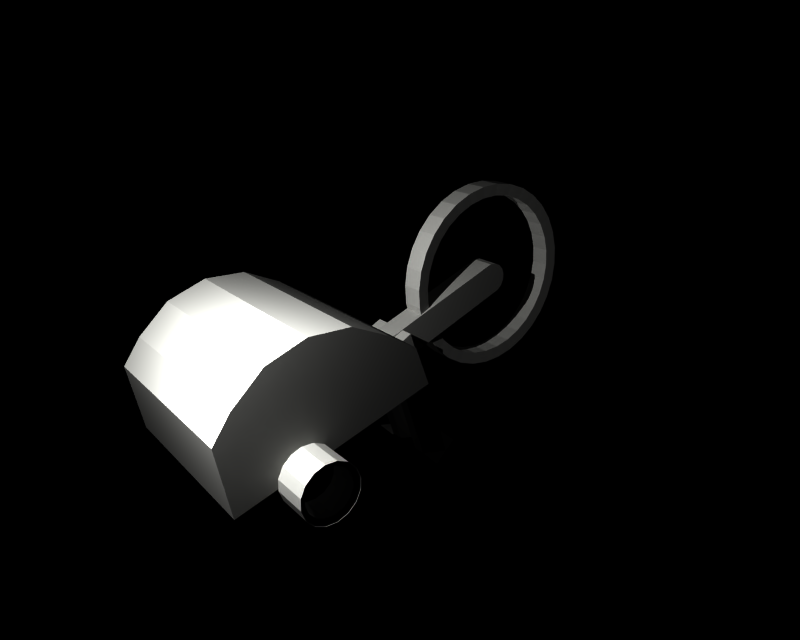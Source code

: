 # Source: dbot001.blend  (saved by Blender 2.27.0; exported with 4.5.12 LTS)
import bpy
from mathutils import Matrix  # noqa: F401  (used for matrix-valued properties, if any)

bpy.ops.wm.read_factory_settings(use_empty=True)
scene = bpy.context.scene
scene.name = '1'

# ---- collections
col_collection_1 = bpy.data.collections.new('Collection 1'); scene.collection.children.link(col_collection_1)

# ---- materials (node trees are filled in below, after node groups)
mat_metal = bpy.data.materials.new('Metal')
mat_metal.alpha_threshold = 0.0
mat_metal.preview_render_type = 'FLAT'
mat_metal.diffuse_color = (0.5489, 0.5489, 0.5338, 1.0)
mat_metal.roughness = 0.0
mat_metal.line_color = (0.0, 0.0, 0.0, 1.0)

# ---- material node trees

# ---- cameras
cam_camera = bpy.data.cameras.new('Camera')
cam_camera.passepartout_alpha = 0.2
cam_camera.clip_end = 100.0
cam_camera.lens = 35.0
cam_camera.ortho_scale = 7.314
cam_camera.show_passepartout = False
cam_camera.show_safe_areas = True
cam_camera.dof.focus_distance = 0.0
cam_camera.dof.aperture_fstop = 128.0

# ---- lights
light_lamp_001 = bpy.data.lights.new('Lamp.001', 'POINT')
light_lamp_001.transmission_factor = 0.0
light_lamp_001.energy = 100.0
light_lamp_001.shadow_buffer_clip_start = 0.5
light_lamp_001.shadow_maximum_resolution = 0.006
light_lamp_001.use_absolute_resolution = True
light_lamp_001.cycles.use_multiple_importance_sampling = False
light_lamp = bpy.data.lights.new('Lamp', 'POINT')
light_lamp.transmission_factor = 0.0
light_lamp.energy = 177.4
light_lamp.shadow_buffer_clip_start = 0.5
light_lamp.shadow_maximum_resolution = 0.006
light_lamp.use_absolute_resolution = True
light_lamp.cycles.use_multiple_importance_sampling = False

# ---- meshes
me_plane_007 = bpy.data.meshes.new('Plane.007')
me_plane_007.from_pydata([(-0.2128, -0.5919, -0.04615), (-0.2118, -0.5985, -0.153), (-0.28, -0.7076, -0.153), (-0.1382, -0.7072, -0.153), (-0.1392, -0.7006, -0.05162), (-0.2792, -0.7011, -0.05158)], [(4, 0)], [(4, 5, 2, 3), (0, 1, 2, 5), (3, 1, 2)])
me_plane_007.materials.append(mat_metal)
me_plane_007.use_remesh_preserve_volume = False
me_plane_007.use_remesh_preserve_attributes = False
me_plane_007.use_mirror_vertex_groups = False
me_plane_007.update()
me_plane_006 = bpy.data.meshes.new('Plane.006')
me_plane_006.from_pydata([(0.164, -0.2083, 1.627e-08), (-0.1392, -0.7006, 0.005249), (-0.2792, -0.7011, 0.005287), (0.07118, -0.13, 8.792e-09), (0.07118, -0.13, -0.05687), (-0.2792, -0.7011, -0.05158), (-0.1392, -0.7006, -0.05162), (0.164, -0.2083, -0.05687), (-0.2128, -0.5919, -0.04615)], [(6, 8)], [(0, 3, 2, 1), (0, 1, 6, 7), (1, 2, 5, 6), (2, 3, 4, 5), (3, 0, 7, 4), (7, 4, 5, 6)])
me_plane_006.materials.append(mat_metal)
me_plane_006.use_remesh_preserve_volume = False
me_plane_006.use_remesh_preserve_attributes = False
me_plane_006.use_mirror_vertex_groups = False
me_plane_006.update()
me_plane_005 = bpy.data.meshes.new('Plane.005')
me_plane_005.from_pydata([(-0.2128, -0.5919, -0.04615), (-0.2118, -0.5985, -0.153), (-0.28, -0.7076, -0.153), (-0.1382, -0.7072, -0.153), (-0.1392, -0.7006, -0.05162), (-0.2792, -0.7011, -0.05158)], [(4, 0)], [(4, 5, 2, 3), (0, 1, 2, 5), (3, 1, 2)])
me_plane_005.materials.append(mat_metal)
me_plane_005.use_remesh_preserve_volume = False
me_plane_005.use_remesh_preserve_attributes = False
me_plane_005.use_mirror_vertex_groups = False
me_plane_005.update()
me_circle_007 = bpy.data.meshes.new('Circle.007')
me_circle_007.from_pydata([(1.989, -0.1309, 1.156), (2.016, -0.1714, 1.156), (2.026, -0.2192, 1.156), (2.016, -0.2669, 1.156), (1.989, -0.3074, 1.156), (1.949, -0.3345, 1.156), (1.901, -0.344, 1.156), (1.853, -0.3345, 1.156), (1.813, -0.3074, 1.156), (1.786, -0.2669, 1.156), (1.776, -0.2192, 1.156), (1.786, -0.1714, 1.156), (1.813, -0.1309, 1.156), (1.853, -0.1038, 1.156), (1.901, -0.09433, 1.156), (1.949, -0.1038, 1.156), (1.949, -0.1038, 0.999), (1.901, -0.09433, 0.999), (1.853, -0.1038, 0.999), (1.813, -0.1309, 0.999), (1.786, -0.1714, 0.999), (1.776, -0.2192, 0.999), (1.786, -0.2669, 0.999), (1.813, -0.3074, 0.999), (1.853, -0.3345, 0.999), (1.901, -0.344, 0.999), (1.949, -0.3345, 0.999), (1.989, -0.3074, 0.999), (2.016, -0.2669, 0.999), (2.026, -0.2192, 0.999), (2.016, -0.1714, 0.999), (1.989, -0.1309, 0.999), (1.972, -0.1483, 1.014), (1.993, -0.1808, 1.014), (2.001, -0.2192, 1.014), (1.993, -0.2575, 1.014), (1.972, -0.29, 1.014), (1.939, -0.3117, 1.014), (1.901, -0.3193, 1.014), (1.863, -0.3117, 1.014), (1.83, -0.29, 1.014), (1.808, -0.2575, 1.014), (1.801, -0.2192, 1.014), (1.808, -0.1808, 1.014), (1.83, -0.1483, 1.014), (1.863, -0.1266, 1.014), (1.901, -0.119, 1.014), (1.939, -0.1266, 1.014), (1.939, -0.1266, 1.14), (1.901, -0.119, 1.14), (1.863, -0.1266, 1.14), (1.83, -0.1483, 1.14), (1.808, -0.1808, 1.14), (1.801, -0.2192, 1.14), (1.808, -0.2575, 1.14), (1.83, -0.29, 1.14), (1.863, -0.3117, 1.14), (1.901, -0.3193, 1.14), (1.939, -0.3117, 1.14), (1.972, -0.29, 1.14), (1.993, -0.2575, 1.14), (2.001, -0.2192, 1.14), (1.993, -0.1808, 1.14), (1.972, -0.1483, 1.14)], [], [(0, 15, 16, 31), (15, 14, 17, 16), (14, 13, 18, 17), (13, 12, 19, 18), (12, 11, 20, 19), (11, 10, 21, 20), (10, 9, 22, 21), (9, 8, 23, 22), (8, 7, 24, 23), (7, 6, 25, 24), (6, 5, 26, 25), (5, 4, 27, 26), (4, 3, 28, 27), (3, 2, 29, 28), (2, 1, 30, 29), (1, 0, 31, 30), (30, 31, 32, 33), (29, 30, 33, 34), (28, 29, 34, 35), (27, 28, 35, 36), (26, 27, 36, 37), (25, 26, 37, 38), (24, 25, 38, 39), (23, 24, 39, 40), (22, 23, 40, 41), (21, 22, 41, 42), (20, 21, 42, 43), (19, 20, 43, 44), (18, 19, 44, 45), (17, 18, 45, 46), (16, 17, 46, 47), (31, 16, 47, 32), (0, 15, 48, 63), (15, 14, 49, 48), (14, 13, 50, 49), (13, 12, 51, 50), (12, 11, 52, 51), (11, 10, 53, 52), (10, 9, 54, 53), (9, 8, 55, 54), (8, 7, 56, 55), (7, 6, 57, 56), (6, 5, 58, 57), (5, 4, 59, 58), (4, 3, 60, 59), (3, 2, 61, 60), (2, 1, 62, 61), (1, 0, 63, 62), (63, 48, 47, 32), (48, 49, 46, 47), (49, 50, 45, 46), (50, 51, 44, 45), (51, 52, 43, 44), (52, 53, 42, 43), (53, 54, 41, 42), (54, 55, 40, 41), (55, 56, 39, 40), (56, 57, 38, 39), (57, 58, 37, 38), (58, 59, 36, 37), (59, 60, 35, 36), (60, 61, 34, 35), (61, 62, 33, 34), (62, 63, 32, 33)])
_ca = me_circle_007.color_attributes.new('Col', 'BYTE_COLOR', 'CORNER')
_ca.data.foreach_set('color', [0.0, 0.0, 0.0, 1.0, 0.0, 0.0, 0.0, 1.0, 0.0, 0.0, 0.0, 1.0, 0.0, 0.0, 0.0, 1.0, 0.0, 0.0, 0.0, 1.0, 0.0, 0.0, 0.0, 1.0, 0.0, 0.0, 0.0, 1.0, 0.0, 0.0, 0.0, 1.0, 0.0, 0.0, 0.0, 1.0, 0.0, 0.0, 0.0, 1.0, 0.0, 0.0, 0.0, 1.0, 0.0, 0.0, 0.0, 1.0, 0.0, 0.0, 0.0, 1.0, 0.0, 0.0, 0.0, 1.0, 0.0, 0.0, 0.0, 1.0, 0.0, 0.0, 0.0, 1.0, 0.0, 0.0, 0.0, 1.0, 0.0, 0.0, 0.0, 1.0, 0.0, 0.0, 0.0, 1.0, 0.0, 0.0, 0.0, 1.0, 0.0, 0.0, 0.0, 1.0, 0.0, 0.0, 0.0, 1.0, 0.0, 0.0, 0.0, 1.0, 0.0, 0.0, 0.0, 1.0, 0.0, 0.0, 0.0, 1.0, 0.0, 0.0, 0.0, 1.0, 0.0, 0.0, 0.0, 1.0, 0.0, 0.0, 0.0, 1.0, 0.0, 0.0, 0.0, 1.0, 0.0, 0.0, 0.0, 1.0, 0.08866, 0.08866, 0.08228, 1.0, 0.0, 0.0, 0.0, 1.0, 0.0, 0.0, 0.0, 1.0, 0.0, 0.0, 0.0, 1.0, 0.02732, 0.02732, 0.02519, 1.0, 0.08866, 0.08866, 0.08228, 1.0, 0.0, 0.0, 0.0, 1.0, 0.0, 0.0, 0.0, 1.0, 0.004777, 0.004777, 0.004391, 1.0, 0.02732, 0.02732, 0.02519, 1.0, 0.0, 0.0, 0.0, 1.0, 0.0, 0.0, 0.0, 1.0, 0.0, 0.0, 0.0, 1.0, 0.004777, 0.004777, 0.004391, 1.0, 0.0, 0.0, 0.0, 1.0, 0.0, 0.0, 0.0, 1.0, 0.0, 0.0, 0.0, 1.0, 0.0, 0.0, 0.0, 1.0, 0.0, 0.0, 0.0, 1.0, 0.0, 0.0, 0.0, 1.0, 0.0, 0.0, 0.0, 1.0, 0.0, 0.0, 0.0, 1.0, 0.0, 0.0, 0.0, 1.0, 0.0, 0.0, 0.0, 1.0, 0.0, 0.0, 0.0, 1.0, 0.0, 0.0, 0.0, 1.0, 0.0, 0.0, 0.0, 1.0, 0.0, 0.0, 0.0, 1.0, 0.0, 0.0, 0.0, 1.0, 0.0, 0.0, 0.0, 1.0, 0.0, 0.0, 0.0, 1.0, 0.0, 0.0, 0.0, 1.0, 0.0, 0.0, 0.0, 1.0, 0.0, 0.0, 0.0, 1.0, 0.0, 0.0, 0.0, 1.0, 0.0, 0.0, 0.0, 1.0, 0.02029, 0.02029, 0.01938, 1.0, 0.0, 0.0, 0.0, 1.0, 0.0, 0.0, 0.0, 1.0, 0.0, 0.0, 0.0, 1.0, 0.0, 0.0, 0.0, 1.0, 0.0, 0.0, 0.0, 1.0, 0.0, 0.0, 0.0, 1.0, 0.0, 0.0, 0.0, 1.0, 0.0, 0.0, 0.0, 1.0, 0.0, 0.0, 0.0, 1.0, 0.0, 0.0, 0.0, 1.0, 0.0, 0.0, 0.0, 1.0, 0.0, 0.0, 0.0, 1.0, 0.0, 0.0, 0.0, 1.0, 0.0, 0.0, 0.0, 1.0, 0.0, 0.0, 0.0, 1.0, 0.0, 0.0, 0.0, 1.0, 0.0, 0.0, 0.0, 1.0, 0.004777, 0.004777, 0.004391, 1.0, 0.0, 0.0, 0.0, 1.0, 0.0, 0.0, 0.0, 1.0, 0.0, 0.0, 0.0, 1.0, 0.02732, 0.02732, 0.02519, 1.0, 0.004777, 0.004777, 0.004391, 1.0, 0.0, 0.0, 0.0, 1.0, 0.0, 0.0, 0.0, 1.0, 0.08866, 0.08866, 0.08228, 1.0, 0.02732, 0.02732, 0.02519, 1.0, 0.0, 0.0, 0.0, 1.0, 0.0, 0.0, 0.0, 1.0, 0.0, 0.0, 0.0, 1.0, 0.08866, 0.08866, 0.08228, 1.0, 0.0, 0.0, 0.0, 1.0, 0.0, 0.0, 0.0, 1.0, 0.0, 0.0, 0.0, 1.0, 0.0, 0.0, 0.0, 1.0, 0.0, 0.0, 0.0, 1.0, 0.0, 0.0, 0.0, 1.0, 0.0, 0.0, 0.0, 1.0, 0.0, 0.0, 0.0, 1.0, 0.0, 0.0, 0.0, 1.0, 0.0, 0.0, 0.0, 1.0, 0.0, 0.0, 0.0, 1.0, 0.0, 0.0, 0.0, 1.0, 0.0, 0.0, 0.0, 1.0, 0.0, 0.0, 0.0, 1.0, 0.0, 0.0, 0.0, 1.0, 0.0, 0.0, 0.0, 1.0, 0.0, 0.0, 0.0, 1.0, 0.0, 0.0, 0.0, 1.0, 0.0, 0.0, 0.0, 1.0, 0.0, 0.0, 0.0, 1.0, 0.0, 0.0, 0.0, 1.0, 0.0, 0.0, 0.0, 1.0, 0.0, 0.0, 0.0, 1.0, 0.0, 0.0, 0.0, 1.0, 0.0, 0.0, 0.0, 1.0, 0.0, 0.0, 0.0, 1.0, 0.0, 0.0, 0.0, 1.0, 0.0, 0.0, 0.0, 1.0, 0.0, 0.0, 0.0, 1.0, 0.02029, 0.02029, 0.01938, 1.0, 0.0, 0.0, 0.0, 1.0, 0.0, 0.0, 0.0, 1.0, 0.0, 0.0, 0.0, 1.0, 0.0, 0.0, 0.0, 1.0, 0.0, 0.0, 0.0, 1.0, 0.0, 0.0, 0.0, 1.0, 0.0, 0.0, 0.0, 1.0, 0.0, 0.0, 0.0, 1.0, 0.0, 0.0, 0.0, 1.0, 0.0, 0.0, 0.0, 1.0, 0.0, 0.0, 0.0, 1.0, 0.0, 0.0, 0.0, 1.0, 0.0, 0.0, 0.0, 1.0, 0.0, 0.0, 0.0, 1.0, 0.0, 0.0, 0.0, 1.0, 0.0, 0.0, 0.0, 1.0, 0.0, 0.0, 0.0, 1.0, 0.0, 0.0, 0.0, 1.0, 0.0, 0.0, 0.0, 1.0, 0.0, 0.0, 0.0, 1.0, 0.0, 0.0, 0.0, 1.0, 0.0, 0.0, 0.0, 1.0, 0.0, 0.0, 0.0, 1.0, 0.0, 0.0, 0.0, 1.0, 0.0, 0.0, 0.0, 1.0, 0.0, 0.0, 0.0, 1.0, 0.0, 0.0, 0.0, 1.0, 0.0, 0.0, 0.0, 1.0, 0.0, 0.0, 0.0, 1.0, 0.0, 0.0, 0.0, 1.0, 0.0, 0.0, 0.0, 1.0, 0.0, 0.0, 0.0, 1.0, 0.0, 0.0, 0.0, 1.0, 0.0, 0.0, 0.0, 1.0, 0.0, 0.0, 0.0, 1.0, 0.0, 0.0, 0.0, 1.0, 0.0, 0.0, 0.0, 1.0, 0.0, 0.0, 0.0, 1.0, 0.0, 0.0, 0.0, 1.0, 0.0, 0.0, 0.0, 1.0, 0.0, 0.0, 0.0, 1.0, 0.0, 0.0, 0.0, 1.0, 0.0, 0.0, 0.0, 1.0, 0.0, 0.0, 0.0, 1.0, 0.0, 0.0, 0.0, 1.0, 0.0, 0.0, 0.0, 1.0, 0.0, 0.0, 0.0, 1.0, 0.0, 0.0, 0.0, 1.0, 0.0, 0.0, 0.0, 1.0, 0.0, 0.0, 0.0, 1.0, 0.0, 0.0, 0.0, 1.0, 0.0, 0.0, 0.0, 1.0, 0.0, 0.0, 0.0, 1.0, 0.0, 0.0, 0.0, 1.0, 0.0, 0.0, 0.0, 1.0, 0.0, 0.0, 0.0, 1.0, 0.0, 0.0, 0.0, 1.0, 0.0, 0.0, 0.0, 1.0, 0.0, 0.0, 0.0, 1.0, 0.0, 0.0, 0.0, 1.0, 0.0, 0.0, 0.0, 1.0, 0.0, 0.0, 0.0, 1.0, 0.0, 0.0, 0.0, 1.0, 0.0, 0.0, 0.0, 1.0, 0.0, 0.0, 0.0, 1.0, 0.0, 0.0, 0.0, 1.0, 0.0, 0.0, 0.0, 1.0, 0.02029, 0.02029, 0.01938, 1.0, 0.0, 0.0, 0.0, 1.0, 0.0, 0.0, 0.0, 1.0, 0.0, 0.0, 0.0, 1.0, 0.0, 0.0, 0.0, 1.0, 0.0, 0.0, 0.0, 1.0, 0.0, 0.0, 0.0, 1.0, 0.0, 0.0, 0.0, 1.0, 0.0, 0.0, 0.0, 1.0, 0.0, 0.0, 0.0, 1.0, 0.0, 0.0, 0.0, 1.0, 0.0, 0.0, 0.0, 1.0, 0.0, 0.0, 0.0, 1.0, 0.0, 0.0, 0.0, 1.0, 0.0, 0.0, 0.0, 1.0, 0.0, 0.0, 0.0, 1.0, 0.0, 0.0, 0.0, 1.0, 0.0, 0.0, 0.0, 1.0, 0.0, 0.0, 0.0, 1.0, 0.0, 0.0, 0.0, 1.0, 0.0, 0.0, 0.0, 1.0, 0.0, 0.0, 0.0, 1.0, 0.0, 0.0, 0.0, 1.0, 0.0, 0.0, 0.0, 1.0, 0.0, 0.0, 0.0, 1.0, 0.0, 0.0, 0.0, 1.0, 0.0, 0.0, 0.0, 1.0, 0.0, 0.0, 0.0, 1.0, 0.0, 0.0, 0.0, 1.0, 0.0, 0.0, 0.0, 1.0, 0.0, 0.0, 0.0, 1.0, 0.0, 0.0, 0.0, 1.0, 0.0, 0.0, 0.0, 1.0, 0.0, 0.0, 0.0, 1.0, 0.0, 0.0, 0.0, 1.0, 0.0, 0.0, 0.0, 1.0, 0.0, 0.0, 0.0, 1.0, 0.0, 0.0, 0.0, 1.0, 0.0, 0.0, 0.0, 1.0, 0.0, 0.0, 0.0, 1.0, 0.0, 0.0, 0.0, 1.0, 0.0, 0.0, 0.0, 1.0, 0.0, 0.0, 0.0, 1.0, 0.0, 0.0, 0.0, 1.0, 0.0, 0.0, 0.0, 1.0, 0.0, 0.0, 0.0, 1.0, 0.0, 0.0, 0.0, 1.0, 0.0, 0.0, 0.0, 1.0, 0.0, 0.0, 0.0, 1.0, 0.0, 0.0, 0.0, 1.0, 0.0, 0.0, 0.0, 1.0, 0.0, 0.0, 0.0, 1.0, 0.0, 0.0, 0.0, 1.0, 0.0, 0.0, 0.0, 1.0, 0.0, 0.0, 0.0, 1.0, 0.0, 0.0, 0.0, 1.0, 0.0, 0.0, 0.0, 1.0, 0.0, 0.0, 0.0, 1.0, 0.0, 0.0, 0.0, 1.0, 0.02029, 0.02029, 0.01938, 1.0, 0.0, 0.0, 0.0, 1.0])
me_circle_007.materials.append(mat_metal)
me_circle_007.use_remesh_preserve_volume = False
me_circle_007.use_remesh_preserve_attributes = False
me_circle_007.use_mirror_vertex_groups = False
me_circle_007.update()
me_circle_006 = bpy.data.meshes.new('Circle.006')
me_circle_006.from_pydata([(1.989, -0.1309, 1.156), (2.016, -0.1714, 1.156), (2.026, -0.2192, 1.156), (2.016, -0.2669, 1.156), (1.989, -0.3074, 1.156), (1.949, -0.3345, 1.156), (1.901, -0.344, 1.156), (1.853, -0.3345, 1.156), (1.813, -0.3074, 1.156), (1.786, -0.2669, 1.156), (1.776, -0.2192, 1.156), (1.786, -0.1714, 1.156), (1.813, -0.1309, 1.156), (1.853, -0.1038, 1.156), (1.901, -0.09433, 1.156), (1.949, -0.1038, 1.156), (1.949, -0.1038, 0.999), (1.901, -0.09433, 0.999), (1.853, -0.1038, 0.999), (1.813, -0.1309, 0.999), (1.786, -0.1714, 0.999), (1.776, -0.2192, 0.999), (1.786, -0.2669, 0.999), (1.813, -0.3074, 0.999), (1.853, -0.3345, 0.999), (1.901, -0.344, 0.999), (1.949, -0.3345, 0.999), (1.989, -0.3074, 0.999), (2.016, -0.2669, 0.999), (2.026, -0.2192, 0.999), (2.016, -0.1714, 0.999), (1.989, -0.1309, 0.999), (1.972, -0.1483, 1.014), (1.993, -0.1808, 1.014), (2.001, -0.2192, 1.014), (1.993, -0.2575, 1.014), (1.972, -0.29, 1.014), (1.939, -0.3117, 1.014), (1.901, -0.3193, 1.014), (1.863, -0.3117, 1.014), (1.83, -0.29, 1.014), (1.808, -0.2575, 1.014), (1.801, -0.2192, 1.014), (1.808, -0.1808, 1.014), (1.83, -0.1483, 1.014), (1.863, -0.1266, 1.014), (1.901, -0.119, 1.014), (1.939, -0.1266, 1.014), (1.939, -0.1266, 1.14), (1.901, -0.119, 1.14), (1.863, -0.1266, 1.14), (1.83, -0.1483, 1.14), (1.808, -0.1808, 1.14), (1.801, -0.2192, 1.14), (1.808, -0.2575, 1.14), (1.83, -0.29, 1.14), (1.863, -0.3117, 1.14), (1.901, -0.3193, 1.14), (1.939, -0.3117, 1.14), (1.972, -0.29, 1.14), (1.993, -0.2575, 1.14), (2.001, -0.2192, 1.14), (1.993, -0.1808, 1.14), (1.972, -0.1483, 1.14)], [], [(0, 15, 16, 31), (15, 14, 17, 16), (14, 13, 18, 17), (13, 12, 19, 18), (12, 11, 20, 19), (11, 10, 21, 20), (10, 9, 22, 21), (9, 8, 23, 22), (8, 7, 24, 23), (7, 6, 25, 24), (6, 5, 26, 25), (5, 4, 27, 26), (4, 3, 28, 27), (3, 2, 29, 28), (2, 1, 30, 29), (1, 0, 31, 30), (30, 31, 32, 33), (29, 30, 33, 34), (28, 29, 34, 35), (27, 28, 35, 36), (26, 27, 36, 37), (25, 26, 37, 38), (24, 25, 38, 39), (23, 24, 39, 40), (22, 23, 40, 41), (21, 22, 41, 42), (20, 21, 42, 43), (19, 20, 43, 44), (18, 19, 44, 45), (17, 18, 45, 46), (16, 17, 46, 47), (31, 16, 47, 32), (0, 15, 48, 63), (15, 14, 49, 48), (14, 13, 50, 49), (13, 12, 51, 50), (12, 11, 52, 51), (11, 10, 53, 52), (10, 9, 54, 53), (9, 8, 55, 54), (8, 7, 56, 55), (7, 6, 57, 56), (6, 5, 58, 57), (5, 4, 59, 58), (4, 3, 60, 59), (3, 2, 61, 60), (2, 1, 62, 61), (1, 0, 63, 62), (63, 48, 47, 32), (48, 49, 46, 47), (49, 50, 45, 46), (50, 51, 44, 45), (51, 52, 43, 44), (52, 53, 42, 43), (53, 54, 41, 42), (54, 55, 40, 41), (55, 56, 39, 40), (56, 57, 38, 39), (57, 58, 37, 38), (58, 59, 36, 37), (59, 60, 35, 36), (60, 61, 34, 35), (61, 62, 33, 34), (62, 63, 32, 33)])
_ca = me_circle_006.color_attributes.new('Col', 'BYTE_COLOR', 'CORNER')
_ca.data.foreach_set('color', [0.004025, 0.0, 0.0, 1.0, 0.0, 0.0, 0.0, 1.0, 0.0, 0.0, 0.0, 1.0, 0.0, 0.0, 0.0, 1.0, 0.0, 0.0, 0.0, 1.0, 0.0, 0.0, 0.0, 1.0, 0.0, 0.0, 0.0, 1.0, 0.0, 0.0, 0.0, 1.0, 0.0, 0.0, 0.0, 1.0, 0.0, 0.0, 0.0, 1.0, 0.0, 0.0, 0.0, 1.0, 0.0, 0.0, 0.0, 1.0, 0.0, 0.0, 0.0, 1.0, 0.0, 0.0, 0.0, 1.0, 0.0, 0.0, 0.0, 1.0, 0.0, 0.0, 0.0, 1.0, 0.0, 0.0, 0.0, 1.0, 0.0, 0.0, 0.0, 1.0, 0.0, 0.0, 0.0, 1.0, 0.0, 0.0, 0.0, 1.0, 0.0, 0.0, 0.0, 1.0, 0.0, 0.0, 0.0, 1.0, 0.0, 0.0, 0.0, 1.0, 0.0, 0.0, 0.0, 1.0, 0.0, 0.0, 0.0, 1.0, 0.0, 0.0, 0.0, 1.0, 0.0, 0.0, 0.0, 1.0, 0.0, 0.0, 0.0, 1.0, 0.0, 0.0, 0.0, 1.0, 0.0, 0.0, 0.0, 1.0, 0.0, 0.0, 0.0, 1.0, 0.0, 0.0, 0.0, 1.0, 0.0, 0.0, 0.0, 1.0, 0.004777, 0.004777, 0.004777, 1.0, 0.0, 0.0, 0.0, 1.0, 0.0, 0.0, 0.0, 1.0, 0.004777, 0.004777, 0.004777, 1.0, 0.004391, 0.004391, 0.004391, 1.0, 0.0, 0.0, 0.0, 1.0, 0.0, 0.0, 0.0, 1.0, 0.004391, 0.004391, 0.004391, 1.0, 0.003347, 0.003347, 0.003347, 1.0, 0.0, 0.0, 0.0, 1.0, 0.0, 0.0, 0.0, 1.0, 0.003347, 0.003347, 0.003347, 1.0, 0.002428, 0.002428, 0.002428, 1.0, 0.0, 0.0, 0.0, 1.0, 0.0, 0.0, 0.0, 1.0, 0.002428, 0.002428, 0.002428, 1.0, 0.002125, 0.002125, 0.002125, 1.0, 0.0, 0.0, 0.0, 1.0, 0.0, 0.0, 0.0, 1.0, 0.002125, 0.002125, 0.002125, 1.0, 0.002428, 0.002428, 0.002428, 1.0, 0.0, 0.0, 0.0, 1.0, 0.0, 0.0, 0.0, 1.0, 0.002428, 0.002428, 0.002428, 1.0, 0.002125, 0.002125, 0.002125, 1.0, 0.0, 0.0, 0.0, 1.0, 0.0, 0.0, 0.0, 1.0, 0.002125, 0.002125, 0.002125, 1.0, 0.004025, 0.0, 0.0, 1.0, 0.0, 0.0, 0.0, 1.0, 0.0, 0.0, 0.0, 1.0, 0.0, 0.0, 0.0, 1.0, 0.0, 0.0, 0.0, 1.0, 0.0, 0.0, 0.0, 1.0, 0.0, 0.0, 0.0, 1.0, 0.0, 0.0, 0.0, 1.0, 0.0, 0.0, 0.0, 1.0, 0.0, 0.0, 0.0, 1.0, 0.0, 0.0, 0.0, 1.0, 0.0, 0.0, 0.0, 1.0, 0.0, 0.0, 0.0, 1.0, 0.0, 0.0, 0.0, 1.0, 0.0, 0.0, 0.0, 1.0, 0.0, 0.0, 0.0, 1.0, 0.0, 0.0, 0.0, 1.0, 0.0, 0.0, 0.0, 1.0, 0.0, 0.0, 0.0, 1.0, 0.0, 0.0, 0.0, 1.0, 0.0, 0.0, 0.0, 1.0, 0.0, 0.0, 0.0, 1.0, 0.0, 0.0, 0.0, 1.0, 0.0, 0.0, 0.0, 1.0, 0.0, 0.0, 0.0, 1.0, 0.0, 0.0, 0.0, 1.0, 0.0, 0.0, 0.0, 1.0, 0.0, 0.0, 0.0, 1.0, 0.0, 0.0, 0.0, 1.0, 0.0, 0.0, 0.0, 1.0, 0.0, 0.0, 0.0, 1.0, 0.0, 0.0, 0.0, 1.0, 0.0, 0.0, 0.0, 1.0, 0.0, 0.0, 0.0, 1.0, 0.0, 0.0, 0.0, 1.0, 0.0, 0.0, 0.0, 1.0, 0.0, 0.0, 0.0, 1.0, 0.0, 0.0, 0.0, 1.0, 0.0, 0.0, 0.0, 1.0, 0.0, 0.0, 0.0, 1.0, 0.0, 0.0, 0.0, 1.0, 0.0, 0.0, 0.0, 1.0, 0.0, 0.0, 0.0, 1.0, 0.0, 0.0, 0.0, 1.0, 0.0, 0.0, 0.0, 1.0, 0.0, 0.0, 0.0, 1.0, 0.0, 0.0, 0.0, 1.0, 0.0, 0.0, 0.0, 1.0, 0.0, 0.0, 0.0, 1.0, 0.0, 0.0, 0.0, 1.0, 0.7605, 0.1119, 0.1119, 1.0, 0.0, 0.0, 0.0, 1.0, 0.0, 0.0, 0.0, 1.0, 0.7605, 0.1119, 0.1119, 1.0, 0.0, 0.0, 0.0, 1.0, 0.0, 0.0, 0.0, 1.0, 0.0, 0.0, 0.0, 1.0, 0.0, 0.0, 0.0, 1.0, 0.0, 0.0, 0.0, 1.0, 0.0, 0.0, 0.0, 1.0, 0.0, 0.0, 0.0, 1.0, 0.0, 0.0, 0.0, 1.0, 0.0, 0.0, 0.0, 1.0, 0.0, 0.0, 0.0, 1.0, 0.0, 0.0, 0.0, 1.0, 0.0, 0.0, 0.0, 1.0, 0.0, 0.0, 0.0, 1.0, 0.004025, 0.0, 0.0, 1.0, 0.0, 0.0, 0.0, 1.0, 0.001518, 0.001518, 0.001518, 1.0, 0.0, 0.0, 0.0, 1.0, 0.0, 0.0, 0.0, 1.0, 0.0, 0.0, 0.0, 1.0, 0.0009106, 0.0009106, 0.0009106, 1.0, 0.001518, 0.001518, 0.001518, 1.0, 0.0, 0.0, 0.0, 1.0, 0.0, 0.0, 0.0, 1.0, 0.0006071, 0.0006071, 0.0006071, 1.0, 0.0009106, 0.0009106, 0.0009106, 1.0, 0.0, 0.0, 0.0, 1.0, 0.0, 0.0, 0.0, 1.0, 0.001214, 0.001214, 0.001214, 1.0, 0.0006071, 0.0006071, 0.0006071, 1.0, 0.0, 0.0, 0.0, 1.0, 0.0, 0.0, 0.0, 1.0, 0.002428, 0.002428, 0.002428, 1.0, 0.001214, 0.001214, 0.001214, 1.0, 0.0, 0.0, 0.0, 1.0, 0.0, 0.0, 0.0, 1.0, 0.003677, 0.003677, 0.003677, 1.0, 0.002428, 0.002428, 0.002428, 1.0, 0.0, 0.0, 0.0, 1.0, 0.0, 0.0, 0.0, 1.0, 0.004777, 0.004777, 0.004777, 1.0, 0.003677, 0.003677, 0.003677, 1.0, 0.0, 0.0, 0.0, 1.0, 0.0, 0.0, 0.0, 1.0, 0.0, 0.0, 0.0, 1.0, 0.004777, 0.004777, 0.004777, 1.0, 0.0, 0.0, 0.0, 1.0, 0.004777, 0.004777, 0.004777, 1.0, 0.0, 0.0, 0.0, 1.0, 0.0, 0.0, 0.0, 1.0, 0.004777, 0.004777, 0.004777, 1.0, 0.004391, 0.004391, 0.004391, 1.0, 0.0, 0.0, 0.0, 1.0, 0.0, 0.0, 0.0, 1.0, 0.004391, 0.004391, 0.004391, 1.0, 0.003347, 0.003347, 0.003347, 1.0, 0.0, 0.0, 0.0, 1.0, 0.0, 0.0, 0.0, 1.0, 0.003347, 0.003347, 0.003347, 1.0, 0.002428, 0.002428, 0.002428, 1.0, 0.0, 0.0, 0.0, 1.0, 0.0, 0.0, 0.0, 1.0, 0.002428, 0.002428, 0.002428, 1.0, 0.002125, 0.002125, 0.002125, 1.0, 0.0, 0.0, 0.0, 1.0, 0.0, 0.0, 0.0, 1.0, 0.002125, 0.002125, 0.002125, 1.0, 0.002428, 0.002428, 0.002428, 1.0, 0.0, 0.0, 0.0, 1.0, 0.0, 0.0, 0.0, 1.0, 0.002428, 0.002428, 0.002428, 1.0, 0.002125, 0.002125, 0.002125, 1.0, 0.0, 0.0, 0.0, 1.0, 0.0, 0.0, 0.0, 1.0, 0.002125, 0.002125, 0.002125, 1.0, 0.004025, 0.0, 0.0, 1.0, 0.0, 0.0, 0.0, 1.0, 0.0, 0.0, 0.0, 1.0, 0.0, 0.0, 0.0, 1.0, 0.001518, 0.001518, 0.001518, 1.0, 0.0, 0.0, 0.0, 1.0, 0.0, 0.0, 0.0, 1.0, 0.001518, 0.001518, 0.001518, 1.0, 0.0009106, 0.0009106, 0.0009106, 1.0, 0.0, 0.0, 0.0, 1.0, 0.0, 0.0, 0.0, 1.0, 0.0009106, 0.0009106, 0.0009106, 1.0, 0.0006071, 0.0006071, 0.0006071, 1.0, 0.0, 0.0, 0.0, 1.0, 0.0, 0.0, 0.0, 1.0, 0.0006071, 0.0006071, 0.0006071, 1.0, 0.001214, 0.001214, 0.001214, 1.0, 0.7605, 0.1119, 0.1119, 1.0, 0.0, 0.0, 0.0, 1.0, 0.001214, 0.001214, 0.001214, 1.0, 0.002428, 0.002428, 0.002428, 1.0, 0.0, 0.0, 0.0, 1.0, 0.7605, 0.1119, 0.1119, 1.0, 0.002428, 0.002428, 0.002428, 1.0, 0.003677, 0.003677, 0.003677, 1.0, 0.0, 0.0, 0.0, 1.0, 0.0, 0.0, 0.0, 1.0, 0.003677, 0.003677, 0.003677, 1.0, 0.004777, 0.004777, 0.004777, 1.0, 0.0, 0.0, 0.0, 1.0, 0.0, 0.0, 0.0, 1.0, 0.004777, 0.004777, 0.004777, 1.0, 0.0, 0.0, 0.0, 1.0, 0.0, 0.0, 0.0, 1.0, 0.0, 0.0, 0.0, 1.0, 0.0, 0.0, 0.0, 1.0, 0.0, 0.0, 0.0, 1.0, 0.0, 0.0, 0.0, 1.0, 0.0, 0.0, 0.0, 1.0, 0.0, 0.0, 0.0, 1.0, 0.0, 0.0, 0.0, 1.0, 0.0, 0.0, 0.0, 1.0, 0.0, 0.0, 0.0, 1.0, 0.0, 0.0, 0.0, 1.0, 0.0, 0.0, 0.0, 1.0, 0.0, 0.0, 0.0, 1.0, 0.0, 0.0, 0.0, 1.0, 0.0, 0.0, 0.0, 1.0, 0.0, 0.0, 0.0, 1.0, 0.0, 0.0, 0.0, 1.0, 0.0, 0.0, 0.0, 1.0, 0.0, 0.0, 0.0, 1.0, 0.0, 0.0, 0.0, 1.0, 0.0, 0.0, 0.0, 1.0, 0.0, 0.0, 0.0, 1.0, 0.0, 0.0, 0.0, 1.0, 0.0, 0.0, 0.0, 1.0, 0.0, 0.0, 0.0, 1.0, 0.0, 0.0, 0.0, 1.0, 0.0, 0.0, 0.0, 1.0, 0.0, 0.0, 0.0, 1.0, 0.0, 0.0, 0.0, 1.0, 0.0, 0.0, 0.0, 1.0, 0.0, 0.0, 0.0, 1.0, 0.0, 0.0, 0.0, 1.0, 0.0, 0.0, 0.0, 1.0, 0.0, 0.0, 0.0, 1.0])
me_circle_006.materials.append(mat_metal)
me_circle_006.use_remesh_preserve_volume = False
me_circle_006.use_remesh_preserve_attributes = False
me_circle_006.use_mirror_vertex_groups = False
me_circle_006.update()
me_circle_005 = bpy.data.meshes.new('Circle.005')
me_circle_005.from_pydata([(1.713, -1.912, 1.585e-07), (1.813, -2.063, 1.694e-07), (1.862, -2.188, 1.77e-07), (1.741, -2.463, 1.838e-07), (0.9692, -2.011, 1.303e-07), (1.07, -1.86, 1.281e-07), (1.207, -1.812, 1.32e-07), (1.385, -1.776, 1.382e-07), (1.562, -1.812, 1.475e-07), (1.562, -1.812, 0.8295), (1.385, -1.776, 0.8295), (1.207, -1.812, 0.8295), (1.07, -1.86, 0.8295), (0.9692, -2.011, 0.8295), (1.741, -2.463, 0.8295), (1.862, -2.188, 0.8295), (1.813, -2.063, 0.8295), (1.713, -1.912, 0.8295)], [], [(3, 4, 13, 14), (8, 0, 17, 9), (8, 7, 10, 9), (7, 6, 11, 10), (6, 5, 12, 11), (5, 4, 13, 12), (3, 2, 15, 14), (2, 1, 16, 15), (1, 0, 17, 16), (11, 10, 9), (12, 11, 9), (12, 9, 17), (13, 12, 17), (13, 17, 16), (14, 13, 16), (14, 16, 15), (6, 7, 8), (5, 6, 8), (8, 0, 5), (5, 0, 4), (4, 0, 1), (3, 4, 1), (3, 1, 2)])
_ca = me_circle_005.color_attributes.new('Col', 'BYTE_COLOR', 'CORNER')
_ca.data.foreach_set('color', [0.0, 0.305, 0.0, 1.0, 0.0, 0.3005, 0.0, 1.0, 0.0, 0.305, 0.0, 1.0, 0.0, 0.305, 0.0, 1.0, 0.0, 0.3095, 0.0, 1.0, 0.0, 0.305, 0.0, 1.0, 0.0, 0.314, 0.0, 1.0, 0.0, 0.314, 0.0, 1.0, 0.0, 0.3095, 0.0, 1.0, 0.0, 0.3095, 0.0, 1.0, 0.0, 0.314, 0.0, 1.0, 0.0, 0.314, 0.0, 1.0, 0.0, 0.3095, 0.0, 1.0, 0.0, 0.3185, 0.0, 1.0, 0.0, 0.314, 0.0, 1.0, 0.0, 0.314, 0.0, 1.0, 0.0, 0.3185, 0.0, 1.0, 0.0, 0.3185, 0.0, 1.0, 0.0, 0.3185, 0.0, 1.0, 0.0, 0.314, 0.0, 1.0, 0.0, 0.3185, 0.0, 1.0, 0.0, 0.3005, 0.0, 1.0, 0.0, 0.305, 0.0, 1.0, 0.0, 0.3185, 0.0, 1.0, 0.0, 0.305, 0.0, 1.0, 0.0, 0.3185, 0.0, 1.0, 0.0, 0.3185, 0.0, 1.0, 0.0, 0.305, 0.0, 1.0, 0.0, 0.3185, 0.0, 1.0, 0.0, 0.314, 0.0, 1.0, 0.0, 0.3185, 0.0, 1.0, 0.0, 0.3185, 0.0, 1.0, 0.0, 0.314, 0.0, 1.0, 0.0, 0.305, 0.0, 1.0, 0.0, 0.314, 0.0, 1.0, 0.0, 0.3185, 0.0, 1.0, 0.0, 0.314, 0.0, 1.0, 0.0, 0.314, 0.0, 1.0, 0.0, 0.314, 0.0, 1.0, 0.0, 0.3185, 0.0, 1.0, 0.0, 0.314, 0.0, 1.0, 0.0, 0.314, 0.0, 1.0, 0.0, 0.3185, 0.0, 1.0, 0.0, 0.314, 0.0, 1.0, 0.0, 0.314, 0.0, 1.0, 0.0, 0.305, 0.0, 1.0, 0.0, 0.3185, 0.0, 1.0, 0.0, 0.314, 0.0, 1.0, 0.0, 0.305, 0.0, 1.0, 0.0, 0.314, 0.0, 1.0, 0.0, 0.3185, 0.0, 1.0, 0.0, 0.305, 0.0, 1.0, 0.0, 0.305, 0.0, 1.0, 0.0, 0.3185, 0.0, 1.0, 0.0, 0.305, 0.0, 1.0, 0.0, 0.3185, 0.0, 1.0, 0.0, 0.3185, 0.0, 1.0, 0.0, 0.3185, 0.0, 1.0, 0.0, 0.3095, 0.0, 1.0, 0.0, 0.3095, 0.0, 1.0, 0.0, 0.3185, 0.0, 1.0, 0.0, 0.3185, 0.0, 1.0, 0.0, 0.3095, 0.0, 1.0, 0.0, 0.3095, 0.0, 1.0, 0.0, 0.305, 0.0, 1.0, 0.0, 0.3185, 0.0, 1.0, 0.0, 0.3185, 0.0, 1.0, 0.0, 0.305, 0.0, 1.0, 0.0, 0.3005, 0.0, 1.0, 0.0, 0.3005, 0.0, 1.0, 0.0, 0.305, 0.0, 1.0, 0.0, 0.314, 0.0, 1.0, 0.0, 0.305, 0.0, 1.0, 0.0, 0.3005, 0.0, 1.0, 0.0, 0.314, 0.0, 1.0, 0.0, 0.305, 0.0, 1.0, 0.0, 0.314, 0.0, 1.0, 0.0, 0.3185, 0.0, 1.0])
me_circle_005.materials.append(mat_metal)
me_circle_005.use_remesh_preserve_volume = False
me_circle_005.use_remesh_preserve_attributes = False
me_circle_005.use_mirror_vertex_groups = False
me_circle_005.update()
me_circle_004 = bpy.data.meshes.new('Circle.004')
me_circle_004.from_pydata([], [], [])
me_circle_004.use_remesh_preserve_volume = False
me_circle_004.use_remesh_preserve_attributes = False
me_circle_004.use_mirror_vertex_groups = False
me_circle_004.update()
me_plane_001 = bpy.data.meshes.new('Plane.001')
me_plane_001.from_pydata([(0.164, -0.2083, 1.627e-08), (-0.1392, -0.7006, 0.005249), (-0.2792, -0.7011, 0.005287), (0.07118, -0.13, 8.792e-09), (0.07118, -0.13, -0.05687), (-0.2792, -0.7011, -0.05158), (-0.1392, -0.7006, -0.05162), (0.164, -0.2083, -0.05687), (-0.2128, -0.5919, -0.04615)], [(6, 8)], [(0, 3, 2, 1), (0, 1, 6, 7), (1, 2, 5, 6), (2, 3, 4, 5), (3, 0, 7, 4), (7, 4, 5, 6)])
me_plane_001.materials.append(mat_metal)
me_plane_001.use_remesh_preserve_volume = False
me_plane_001.use_remesh_preserve_attributes = False
me_plane_001.use_mirror_vertex_groups = False
me_plane_001.update()
me_circle_002 = bpy.data.meshes.new('Circle.002')
me_circle_002.from_pydata([(0.6446, 0.1382, 2.213e-08), (0.5658, 0.02031, 2.384e-08), (0.5424, 0.03599, 2.213e-08), (0.5267, 0.05945, 2.042e-08), (0.5212, 0.08712, 1.897e-08), (0.5267, 0.1148, 1.8e-08), (0.5424, 0.1382, 1.766e-08), (0.5658, 0.1539, 1.8e-08), (0.5935, 0.1594, 1.897e-08), (0.6212, 0.1539, 2.042e-08), (0.6212, 0.1539, 0.1089), (0.5935, 0.1594, 0.1089), (0.5658, 0.1539, 0.1089), (0.5424, 0.1382, 0.1089), (0.5267, 0.1148, 0.1089), (0.5212, 0.08712, 0.1089), (0.5267, 0.05945, 0.1089), (0.5424, 0.03599, 0.1089), (0.5658, 0.02031, 0.1089), (0.6446, 0.1382, 0.1089), (1.273, -0.4609, 0.1075), (1.328, -0.3273, 0.1075), (1.328, -0.3273, -0.001417), (1.273, -0.4609, -0.001417)], [], [(9, 0, 19, 10), (9, 8, 11, 10), (8, 7, 12, 11), (7, 6, 13, 12), (6, 5, 14, 13), (4, 5, 14, 15), (4, 3, 16, 15), (2, 3, 16, 17), (2, 1, 18, 17), (18, 1, 23, 20), (9, 10, 21, 22), (0, 1, 23, 22), (18, 20, 21, 19), (1, 0, 2), (2, 0, 3), (3, 0, 9), (3, 9, 8), (4, 3, 8), (4, 8, 7), (5, 4, 7), (5, 7, 6), (12, 11, 10), (13, 12, 10), (13, 10, 19), (14, 13, 19), (14, 19, 18), (15, 14, 18), (16, 15, 18), (17, 16, 18)])
me_circle_002.materials.append(mat_metal)
me_circle_002.use_remesh_preserve_volume = False
me_circle_002.use_remesh_preserve_attributes = False
me_circle_002.use_mirror_vertex_groups = False
me_circle_002.update()
me_circle = bpy.data.meshes.new('Circle')
me_circle.from_pydata([(3.292e-08, 0.3, -0.3), (3.47e-08, 0.2357, -0.3528), (3.515e-08, 0.1624, -0.392), (3.425e-08, 0.08277, -0.4161), (3.203e-08, 1.751e-08, -0.4243), (2.858e-08, -0.08277, -0.4161), (2.404e-08, -0.1624, -0.392), (1.856e-08, -0.2357, -0.3528), (1.238e-08, -0.3, -0.3), (5.721e-09, -0.3528, -0.2357), (-1.159e-09, -0.392, -0.1624), (-7.994e-09, -0.4161, -0.08277), (-1.452e-08, -0.4243, 1.528e-07), (-2.049e-08, -0.4161, 0.08277), (-2.567e-08, -0.392, 0.1624), (-2.987e-08, -0.3528, 0.2357), (-3.292e-08, -0.3, 0.3), (-3.47e-08, -0.2357, 0.3528), (-3.515e-08, -0.1624, 0.392), (-3.425e-08, -0.08277, 0.4161), (-3.203e-08, 4.242e-07, 0.4243), (-2.858e-08, 0.08277, 0.4161), (-2.404e-08, 0.1624, 0.392), (-1.856e-08, 0.2357, 0.3528), (-1.238e-08, 0.3, 0.3), (-5.721e-09, 0.3528, 0.2357), (1.159e-09, 0.392, 0.1624), (7.994e-09, 0.4161, 0.08277), (1.452e-08, 0.4243, -6.956e-07), (2.049e-08, 0.4161, -0.08277), (2.567e-08, 0.392, -0.1624), (2.987e-08, 0.3528, -0.2357), (0.09952, 0.3528, -0.2357), (0.09952, 0.392, -0.1624), (0.09952, 0.4161, -0.08277), (0.09952, 0.4243, -6.956e-07), (0.09952, 0.4161, 0.08277), (0.09952, 0.392, 0.1624), (0.09952, 0.3528, 0.2357), (0.09952, 0.3, 0.3), (0.09952, 0.2357, 0.3528), (0.09952, 0.1624, 0.392), (0.09952, 0.08277, 0.4161), (0.09952, 4.242e-07, 0.4243), (0.09952, -0.08277, 0.4161), (0.09952, -0.1624, 0.392), (0.09952, -0.2357, 0.3528), (0.09952, -0.3, 0.3), (0.09952, -0.3528, 0.2357), (0.09952, -0.392, 0.1624), (0.09952, -0.4161, 0.08277), (0.09952, -0.4243, 1.528e-07), (0.09952, -0.4161, -0.08277), (0.09952, -0.392, -0.1624), (0.09952, -0.3528, -0.2357), (0.09952, -0.3, -0.3), (0.09952, -0.2357, -0.3528), (0.09952, -0.1624, -0.392), (0.09952, -0.08277, -0.4161), (0.09952, 1.751e-08, -0.4243), (0.09952, 0.08277, -0.4161), (0.09952, 0.1624, -0.392), (0.09952, 0.2357, -0.3528), (0.09952, 0.3, -0.3), (0.09327, 0.2623, -0.2623), (0.09327, 0.2061, -0.3085), (0.09327, 0.142, -0.3428), (0.09327, 0.07238, -0.3639), (0.09327, 1.531e-08, -0.371), (0.09327, -0.07238, -0.3639), (0.09327, -0.142, -0.3428), (0.09327, -0.2061, -0.3085), (0.09327, -0.2623, -0.2623), (0.09327, -0.3085, -0.2061), (0.09327, -0.3428, -0.142), (0.09327, -0.3639, -0.07238), (0.09327, -0.371, 1.336e-07), (0.09327, -0.3639, 0.07238), (0.09327, -0.3428, 0.142), (0.09327, -0.3085, 0.2061), (0.09327, -0.2623, 0.2623), (0.09327, -0.2061, 0.3085), (0.09327, -0.142, 0.3428), (0.09327, -0.07238, 0.3639), (0.09327, 3.709e-07, 0.371), (0.09327, 0.07238, 0.3639), (0.09327, 0.142, 0.3428), (0.09327, 0.2061, 0.3085), (0.09327, 0.2623, 0.2623), (0.09327, 0.3085, 0.2061), (0.09327, 0.3428, 0.142), (0.09327, 0.3639, 0.07238), (0.09327, 0.371, -6.083e-07), (0.09327, 0.3639, -0.07238), (0.09327, 0.3428, -0.142), (0.09327, 0.3085, -0.2061), (0.006248, 0.3085, -0.2061), (0.006248, 0.3428, -0.142), (0.006248, 0.3639, -0.07238), (0.006248, 0.371, -6.083e-07), (0.006248, 0.3639, 0.07238), (0.006248, 0.3428, 0.142), (0.006248, 0.3085, 0.2061), (0.006248, 0.2623, 0.2623), (0.006248, 0.2061, 0.3085), (0.006248, 0.142, 0.3428), (0.006248, 0.07238, 0.3639), (0.006248, 3.709e-07, 0.371), (0.006248, -0.07238, 0.3639), (0.006248, -0.142, 0.3428), (0.006248, -0.2061, 0.3085), (0.006248, -0.2623, 0.2623), (0.006248, -0.3085, 0.2061), (0.006248, -0.3428, 0.142), (0.006248, -0.3639, 0.07238), (0.006248, -0.371, 1.336e-07), (0.006248, -0.3639, -0.07238), (0.006248, -0.3428, -0.142), (0.006248, -0.3085, -0.2061), (0.006248, -0.2623, -0.2623), (0.006248, -0.2061, -0.3085), (0.006248, -0.142, -0.3428), (0.006248, -0.07238, -0.3639), (0.006248, 1.531e-08, -0.371), (0.006248, 0.07238, -0.3639), (0.006248, 0.142, -0.3428), (0.006248, 0.2061, -0.3085), (0.006248, 0.2623, -0.2623)], [], [(0, 31, 32, 63), (31, 30, 33, 32), (30, 29, 34, 33), (29, 28, 35, 34), (28, 27, 36, 35), (27, 26, 37, 36), (26, 25, 38, 37), (25, 24, 39, 38), (24, 23, 40, 39), (23, 22, 41, 40), (22, 21, 42, 41), (21, 20, 43, 42), (20, 19, 44, 43), (19, 18, 45, 44), (18, 17, 46, 45), (17, 16, 47, 46), (16, 15, 48, 47), (15, 14, 49, 48), (14, 13, 50, 49), (13, 12, 51, 50), (12, 11, 52, 51), (11, 10, 53, 52), (10, 9, 54, 53), (9, 8, 55, 54), (8, 7, 56, 55), (7, 6, 57, 56), (6, 5, 58, 57), (5, 4, 59, 58), (4, 3, 60, 59), (3, 2, 61, 60), (2, 1, 62, 61), (1, 0, 63, 62), (62, 63, 64, 65), (0, 1, 126, 127), (61, 62, 65, 66), (1, 2, 125, 126), (60, 61, 66, 67), (2, 3, 124, 125), (59, 60, 67, 68), (3, 4, 123, 124), (58, 59, 68, 69), (4, 5, 122, 123), (57, 58, 69, 70), (5, 6, 121, 122), (56, 57, 70, 71), (6, 7, 120, 121), (55, 56, 71, 72), (7, 8, 119, 120), (54, 55, 72, 73), (8, 9, 118, 119), (53, 54, 73, 74), (9, 10, 117, 118), (52, 53, 74, 75), (10, 11, 116, 117), (51, 52, 75, 76), (11, 12, 115, 116), (50, 51, 76, 77), (12, 13, 114, 115), (49, 50, 77, 78), (13, 14, 113, 114), (48, 49, 78, 79), (14, 15, 112, 113), (47, 48, 79, 80), (15, 16, 111, 112), (46, 47, 80, 81), (16, 17, 110, 111), (45, 46, 81, 82), (17, 18, 109, 110), (44, 45, 82, 83), (18, 19, 108, 109), (43, 44, 83, 84), (19, 20, 107, 108), (42, 43, 84, 85), (20, 21, 106, 107), (41, 42, 85, 86), (21, 22, 105, 106), (40, 41, 86, 87), (22, 23, 104, 105), (39, 40, 87, 88), (23, 24, 103, 104), (38, 39, 88, 89), (24, 25, 102, 103), (37, 38, 89, 90), (25, 26, 101, 102), (36, 37, 90, 91), (26, 27, 100, 101), (35, 36, 91, 92), (27, 28, 99, 100), (34, 35, 92, 93), (28, 29, 98, 99), (33, 34, 93, 94), (29, 30, 97, 98), (32, 33, 94, 95), (30, 31, 96, 97), (63, 32, 95, 64), (31, 0, 127, 96), (127, 96, 95, 64), (96, 97, 94, 95), (97, 98, 93, 94), (98, 99, 92, 93), (99, 100, 91, 92), (100, 101, 90, 91), (101, 102, 89, 90), (102, 103, 88, 89), (103, 104, 87, 88), (104, 105, 86, 87), (105, 106, 85, 86), (106, 107, 84, 85), (107, 108, 83, 84), (108, 109, 82, 83), (109, 110, 81, 82), (110, 111, 80, 81), (111, 112, 79, 80), (112, 113, 78, 79), (113, 114, 77, 78), (114, 115, 76, 77), (115, 116, 75, 76), (116, 117, 74, 75), (117, 118, 73, 74), (118, 119, 72, 73), (119, 120, 71, 72), (120, 121, 70, 71), (121, 122, 69, 70), (122, 123, 68, 69), (123, 124, 67, 68), (124, 125, 66, 67), (125, 126, 65, 66), (126, 127, 64, 65)])
_ca = me_circle.color_attributes.new('Col', 'BYTE_COLOR', 'CORNER')
_ca.data.foreach_set('color', [0.02315, 0.02315, 0.8714, 1.0, 0.005182, 0.005182, 0.7758, 1.0, 0.0137, 0.0137, 0.7991, 1.0, 0.03955, 0.03955, 0.807, 1.0, 0.005182, 0.005182, 0.7758, 1.0, 0.0, 0.0, 0.7835, 1.0, 0.004391, 0.004391, 0.7835, 1.0, 0.0137, 0.0137, 0.7991, 1.0, 0.0, 0.0, 0.7835, 1.0, 0.0, 0.0, 0.8228, 1.0, 0.0, 0.0, 0.7758, 1.0, 0.004391, 0.004391, 0.7835, 1.0, 0.0, 0.0, 0.8228, 1.0, 0.0, 0.0, 0.807, 1.0, 0.0, 0.0, 0.7913, 1.0, 0.0, 0.0, 0.7758, 1.0, 0.0, 0.0, 0.807, 1.0, 0.0, 0.0, 0.7991, 1.0, 0.0, 0.0, 0.8228, 1.0, 0.0, 0.0, 0.7913, 1.0, 0.0, 0.0, 0.7991, 1.0, 0.0, 0.0, 0.7682, 1.0, 0.0, 0.0, 0.855, 1.0, 0.0, 0.0, 0.8228, 1.0, 0.0, 0.0, 0.7682, 1.0, 0.0, 0.0, 0.7605, 1.0, 0.0, 0.0, 0.8388, 1.0, 0.0, 0.0, 0.855, 1.0, 0.0, 0.0, 0.7605, 1.0, 0.0, 0.0, 0.7835, 1.0, 0.0, 0.0, 0.7454, 1.0, 0.0, 0.0, 0.8388, 1.0, 0.0, 0.0, 0.7835, 1.0, 0.0, 0.0, 0.8308, 1.0, 0.0, 0.0, 0.8148, 1.0, 0.0, 0.0, 0.7454, 1.0, 0.0, 0.0, 0.8308, 1.0, 0.0, 0.0, 0.8228, 1.0, 0.0, 0.0, 0.7991, 1.0, 0.0, 0.0, 0.8148, 1.0, 0.0, 0.0, 0.8228, 1.0, 0.0, 0.0, 0.8228, 1.0, 0.0, 0.0, 0.7835, 1.0, 0.0, 0.0, 0.7991, 1.0, 0.0, 0.0, 0.8228, 1.0, 0.0, 0.0, 0.8308, 1.0, 0.0, 0.0, 0.7991, 1.0, 0.0, 0.0, 0.7835, 1.0, 0.0, 0.0, 0.8308, 1.0, 0.0, 0.0, 0.8308, 1.0, 0.0, 0.0, 0.7835, 1.0, 0.0, 0.0, 0.7991, 1.0, 0.0, 0.0, 0.8308, 1.0, 0.0, 0.0, 0.807, 1.0, 0.0, 0.0, 0.7913, 1.0, 0.0, 0.0, 0.7835, 1.0, 0.0, 0.0, 0.807, 1.0, 0.0, 0.0, 0.7835, 1.0, 0.0, 0.0, 0.7991, 1.0, 0.0, 0.0, 0.7913, 1.0, 0.0, 0.0, 0.7835, 1.0, 0.0, 0.0, 0.8148, 1.0, 0.0, 0.0, 0.8308, 1.0, 0.0, 0.0, 0.7991, 1.0, 0.0, 0.0, 0.8148, 1.0, 0.0, 0.0, 0.8469, 1.0, 0.0, 0.0, 0.8148, 1.0, 0.0, 0.0, 0.8308, 1.0, 0.0, 0.0, 0.8469, 1.0, 0.0, 0.0, 0.8963, 1.0, 0.0, 0.0, 0.8308, 1.0, 0.0, 0.0, 0.8148, 1.0, 0.0, 0.0, 0.8963, 1.0, 0.0, 0.0, 0.8879, 1.0, 0.0, 0.0, 0.8308, 1.0, 0.0, 0.0, 0.8308, 1.0, 0.0, 0.0, 0.8879, 1.0, 0.0, 0.0, 0.855, 1.0, 0.0, 0.0, 0.8148, 1.0, 0.0, 0.0, 0.8308, 1.0, 0.0, 0.0, 0.855, 1.0, 0.0009106, 0.0009106, 0.8308, 1.0, 0.0, 0.0, 0.7305, 1.0, 0.0, 0.0, 0.8148, 1.0, 0.0009106, 0.0009106, 0.8308, 1.0, 0.009134, 0.009134, 0.8228, 1.0, 0.0, 0.0, 0.7454, 1.0, 0.0, 0.0, 0.7305, 1.0, 0.009134, 0.009134, 0.8228, 1.0, 0.02519, 0.02519, 0.9216, 1.0, 0.0, 0.0, 0.7529, 1.0, 0.0, 0.0, 0.7454, 1.0, 0.02519, 0.02519, 0.9216, 1.0, 0.0185, 0.0185, 0.8879, 1.0, 0.0, 0.0, 0.7379, 1.0, 0.0, 0.0, 0.7529, 1.0, 0.0185, 0.0185, 0.8879, 1.0, 0.01521, 0.01521, 0.8714, 1.0, 0.0, 0.0, 0.7758, 1.0, 0.0, 0.0, 0.7379, 1.0, 0.01521, 0.01521, 0.8714, 1.0, 0.01033, 0.01033, 0.8632, 1.0, 0.003035, 0.003035, 0.7991, 1.0, 0.0, 0.0, 0.7758, 1.0, 0.01033, 0.01033, 0.8632, 1.0, 0.005605, 0.005605, 0.8714, 1.0, 0.004391, 0.004391, 0.807, 1.0, 0.003035, 0.003035, 0.7991, 1.0, 0.005605, 0.005605, 0.8714, 1.0, 0.003035, 0.003035, 0.8796, 1.0, 0.006512, 0.006512, 0.8388, 1.0, 0.004391, 0.004391, 0.807, 1.0, 0.003035, 0.003035, 0.8796, 1.0, 0.001518, 0.001518, 0.8714, 1.0, 0.006995, 0.006995, 0.8308, 1.0, 0.006512, 0.006512, 0.8388, 1.0, 0.001518, 0.001518, 0.8714, 1.0, 0.002428, 0.002428, 0.8632, 1.0, 0.009134, 0.009134, 0.8148, 1.0, 0.006995, 0.006995, 0.8308, 1.0, 0.002428, 0.002428, 0.8632, 1.0, 0.006995, 0.006995, 0.8714, 1.0, 0.02519, 0.02519, 0.8308, 1.0, 0.009134, 0.009134, 0.8148, 1.0, 0.006995, 0.006995, 0.8714, 1.0, 0.02315, 0.02315, 0.8714, 1.0, 0.03955, 0.03955, 0.807, 1.0, 0.02519, 0.02519, 0.8308, 1.0, 0.02519, 0.02519, 0.8308, 1.0, 0.03955, 0.03955, 0.807, 1.0, 0.0, 0.0, 0.7991, 1.0, 0.0, 0.0, 0.8308, 1.0, 0.02315, 0.02315, 0.8714, 1.0, 0.006995, 0.006995, 0.8714, 1.0, 0.0, 0.0, 0.855, 1.0, 0.0, 0.0, 0.8308, 1.0, 0.009134, 0.009134, 0.8148, 1.0, 0.02519, 0.02519, 0.8308, 1.0, 0.0, 0.0, 0.8308, 1.0, 0.0, 0.0, 0.8469, 1.0, 0.006995, 0.006995, 0.8714, 1.0, 0.002428, 0.002428, 0.8632, 1.0, 0.0, 0.0, 0.8632, 1.0, 0.0, 0.0, 0.855, 1.0, 0.006995, 0.006995, 0.8308, 1.0, 0.009134, 0.009134, 0.8148, 1.0, 0.0, 0.0, 0.8469, 1.0, 0.0, 0.0, 0.8148, 1.0, 0.002428, 0.002428, 0.8632, 1.0, 0.001518, 0.001518, 0.8714, 1.0, 0.0, 0.0, 0.8714, 1.0, 0.0, 0.0, 0.8632, 1.0, 0.006512, 0.006512, 0.8388, 1.0, 0.006995, 0.006995, 0.8308, 1.0, 0.0, 0.0, 0.8148, 1.0, 0.0, 0.0, 0.8388, 1.0, 0.001518, 0.001518, 0.8714, 1.0, 0.003035, 0.003035, 0.8796, 1.0, 0.0, 0.0, 0.8632, 1.0, 0.0, 0.0, 0.8714, 1.0, 0.004391, 0.004391, 0.807, 1.0, 0.006512, 0.006512, 0.8388, 1.0, 0.0, 0.0, 0.8388, 1.0, 0.0, 0.0, 0.8308, 1.0, 0.003035, 0.003035, 0.8796, 1.0, 0.005605, 0.005605, 0.8714, 1.0, 0.0, 0.0, 0.8388, 1.0, 0.0, 0.0, 0.8632, 1.0, 0.003035, 0.003035, 0.7991, 1.0, 0.004391, 0.004391, 0.807, 1.0, 0.0, 0.0, 0.8308, 1.0, 0.0, 0.0, 0.807, 1.0, 0.005605, 0.005605, 0.8714, 1.0, 0.01033, 0.01033, 0.8632, 1.0, 0.0, 0.0, 0.8228, 1.0, 0.0, 0.0, 0.8388, 1.0, 0.0, 0.0, 0.7758, 1.0, 0.003035, 0.003035, 0.7991, 1.0, 0.0, 0.0, 0.807, 1.0, 0.0, 0.0, 0.7991, 1.0, 0.01033, 0.01033, 0.8632, 1.0, 0.01521, 0.01521, 0.8714, 1.0, 0.0, 0.0, 0.8308, 1.0, 0.0, 0.0, 0.8228, 1.0, 0.0, 0.0, 0.7379, 1.0, 0.0, 0.0, 0.7758, 1.0, 0.0, 0.0, 0.7991, 1.0, 0.0, 0.0, 0.8148, 1.0, 0.01521, 0.01521, 0.8714, 1.0, 0.0185, 0.0185, 0.8879, 1.0, 0.0, 0.0, 0.7682, 1.0, 0.0, 0.0, 0.8308, 1.0, 0.0, 0.0, 0.7529, 1.0, 0.0, 0.0, 0.7379, 1.0, 0.0, 0.0, 0.8148, 1.0, 0.0, 0.0, 0.8228, 1.0, 0.0185, 0.0185, 0.8879, 1.0, 0.02519, 0.02519, 0.9216, 1.0, 0.0, 0.0, 0.7157, 1.0, 0.0, 0.0, 0.7682, 1.0, 0.0, 0.0, 0.7454, 1.0, 0.0, 0.0, 0.7529, 1.0, 0.0, 0.0, 0.8228, 1.0, 0.0, 0.0, 0.8228, 1.0, 0.02519, 0.02519, 0.9216, 1.0, 0.009134, 0.009134, 0.8228, 1.0, 0.0, 0.0, 0.7084, 1.0, 0.0, 0.0, 0.7157, 1.0, 0.0, 0.0, 0.7305, 1.0, 0.0, 0.0, 0.7454, 1.0, 0.0, 0.0, 0.8228, 1.0, 0.0, 0.0, 0.807, 1.0, 0.009134, 0.009134, 0.8228, 1.0, 0.0009106, 0.0009106, 0.8308, 1.0, 0.0, 0.0, 0.7682, 1.0, 0.0, 0.0, 0.7084, 1.0, 0.0, 0.0, 0.8148, 1.0, 0.0, 0.0, 0.7305, 1.0, 0.0, 0.0, 0.807, 1.0, 0.0, 0.0, 0.8388, 1.0, 0.0009106, 0.0009106, 0.8308, 1.0, 0.0, 0.0, 0.855, 1.0, 0.0, 0.0, 0.8148, 1.0, 0.0, 0.0, 0.7682, 1.0, 0.0, 0.0, 0.8308, 1.0, 0.0, 0.0, 0.8148, 1.0, 0.0, 0.0, 0.8388, 1.0, 0.0, 0.0, 0.8714, 1.0, 0.0, 0.0, 0.855, 1.0, 0.0, 0.0, 0.8879, 1.0, 0.0, 0.0, 0.8469, 1.0, 0.0, 0.0, 0.8148, 1.0, 0.0, 0.0, 0.8308, 1.0, 0.0, 0.0, 0.8308, 1.0, 0.0, 0.0, 0.8714, 1.0, 0.0, 0.0, 0.8469, 1.0, 0.0, 0.0, 0.8879, 1.0, 0.0, 0.0, 0.8963, 1.0, 0.0, 0.0, 0.8228, 1.0, 0.0, 0.0, 0.8469, 1.0, 0.0, 0.0, 0.8148, 1.0, 0.0, 0.0, 0.8308, 1.0, 0.0, 0.0, 0.8469, 1.0, 0.0, 0.0, 0.8148, 1.0, 0.0, 0.0, 0.8963, 1.0, 0.0, 0.0, 0.8469, 1.0, 0.001214, 0.001214, 0.8308, 1.0, 0.0, 0.0, 0.8228, 1.0, 0.0, 0.0, 0.8308, 1.0, 0.0, 0.0, 0.8148, 1.0, 0.0, 0.0, 0.8148, 1.0, 0.0, 0.0, 0.807, 1.0, 0.0, 0.0, 0.8469, 1.0, 0.0, 0.0, 0.8148, 1.0, 0.003035, 0.003035, 0.8469, 1.0, 0.001214, 0.001214, 0.8308, 1.0, 0.0, 0.0, 0.7991, 1.0, 0.0, 0.0, 0.8308, 1.0, 0.0, 0.0, 0.807, 1.0, 0.0, 0.0, 0.7454, 1.0, 0.0, 0.0, 0.8148, 1.0, 0.0, 0.0, 0.7835, 1.0, 0.003347, 0.003347, 0.8469, 1.0, 0.003035, 0.003035, 0.8469, 1.0, 0.0, 0.0, 0.7913, 1.0, 0.0, 0.0, 0.7991, 1.0, 0.0, 0.0, 0.7454, 1.0, 0.0, 0.0, 0.7529, 1.0, 0.0, 0.0, 0.7835, 1.0, 0.0, 0.0, 0.807, 1.0, 0.002732, 0.002732, 0.855, 1.0, 0.003347, 0.003347, 0.8469, 1.0, 0.0, 0.0, 0.7835, 1.0, 0.0, 0.0, 0.7913, 1.0, 0.0, 0.0, 0.7529, 1.0, 0.0, 0.0, 0.7682, 1.0, 0.0, 0.0, 0.807, 1.0, 0.0, 0.0, 0.8308, 1.0, 0.002428, 0.002428, 0.855, 1.0, 0.002732, 0.002732, 0.855, 1.0, 0.0, 0.0, 0.7991, 1.0, 0.0, 0.0, 0.7835, 1.0, 0.0, 0.0, 0.7682, 1.0, 0.0, 0.0, 0.7682, 1.0, 0.0, 0.0, 0.8308, 1.0, 0.0, 0.0, 0.8308, 1.0, 0.003035, 0.003035, 0.8632, 1.0, 0.002428, 0.002428, 0.855, 1.0, 0.0, 0.0, 0.7835, 1.0, 0.0, 0.0, 0.7991, 1.0, 0.0, 0.0, 0.7682, 1.0, 0.001821, 0.001821, 0.7682, 1.0, 0.0, 0.0, 0.8308, 1.0, 0.0, 0.0, 0.8228, 1.0, 0.006049, 0.006049, 0.8714, 1.0, 0.003035, 0.003035, 0.8632, 1.0, 0.0, 0.0, 0.7991, 1.0, 0.0, 0.0, 0.7835, 1.0, 0.001821, 0.001821, 0.7682, 1.0, 0.0009106, 0.0009106, 0.7682, 1.0, 0.0, 0.0, 0.8228, 1.0, 0.0, 0.0, 0.8228, 1.0, 0.01033, 0.01033, 0.855, 1.0, 0.006049, 0.006049, 0.8714, 1.0, 0.0, 0.0, 0.8148, 1.0, 0.0, 0.0, 0.7991, 1.0, 0.0009106, 0.0009106, 0.7682, 1.0, 0.0, 0.0, 0.7913, 1.0, 0.0, 0.0, 0.8228, 1.0, 0.0, 0.0, 0.8308, 1.0, 0.02029, 0.02029, 0.8632, 1.0, 0.01033, 0.01033, 0.855, 1.0, 0.0, 0.0, 0.7454, 1.0, 0.0, 0.0, 0.8148, 1.0, 0.0, 0.0, 0.7913, 1.0, 0.0, 0.0, 0.7529, 1.0, 0.0, 0.0, 0.8308, 1.0, 0.0, 0.0, 0.7835, 1.0, 0.01229, 0.01229, 0.8714, 1.0, 0.02029, 0.02029, 0.8632, 1.0, 0.0, 0.0, 0.8388, 1.0, 0.0, 0.0, 0.7454, 1.0, 0.0, 0.0, 0.7529, 1.0, 0.0, 0.0, 0.7605, 1.0, 0.0, 0.0, 0.7835, 1.0, 0.0, 0.0, 0.7605, 1.0, 0.004777, 0.004777, 0.8632, 1.0, 0.01229, 0.01229, 0.8714, 1.0, 0.0, 0.0, 0.855, 1.0, 0.0, 0.0, 0.8388, 1.0, 0.0, 0.0, 0.7605, 1.0, 0.0, 0.0, 0.7758, 1.0, 0.0, 0.0, 0.7605, 1.0, 0.0, 0.0, 0.7682, 1.0, 0.001518, 0.001518, 0.8228, 1.0, 0.004777, 0.004777, 0.8632, 1.0, 0.0, 0.0, 0.8228, 1.0, 0.0, 0.0, 0.855, 1.0, 0.0, 0.0, 0.7758, 1.0, 0.0, 0.0, 0.7758, 1.0, 0.0, 0.0, 0.7682, 1.0, 0.0, 0.0, 0.7991, 1.0, 0.0, 0.0, 0.8632, 1.0, 0.001518, 0.001518, 0.8228, 1.0, 0.0, 0.0, 0.7913, 1.0, 0.0, 0.0, 0.8228, 1.0, 0.0, 0.0, 0.7758, 1.0, 0.0, 0.0, 0.807, 1.0, 0.0, 0.0, 0.7991, 1.0, 0.0, 0.0, 0.807, 1.0, 0.0, 0.0, 0.8469, 1.0, 0.0, 0.0, 0.8632, 1.0, 0.0, 0.0, 0.7758, 1.0, 0.0, 0.0, 0.7913, 1.0, 0.0, 0.0, 0.807, 1.0, 0.0, 0.0, 0.7913, 1.0, 0.0, 0.0, 0.807, 1.0, 0.0, 0.0, 0.8228, 1.0, 0.0, 0.0, 0.8714, 1.0, 0.0, 0.0, 0.8469, 1.0, 0.004391, 0.004391, 0.7835, 1.0, 0.0, 0.0, 0.7758, 1.0, 0.0, 0.0, 0.7913, 1.0, 0.0, 0.0, 0.7913, 1.0, 0.0, 0.0, 0.8228, 1.0, 0.0, 0.0, 0.7835, 1.0, 0.0006071, 0.0006071, 0.855, 1.0, 0.0, 0.0, 0.8714, 1.0, 0.0137, 0.0137, 0.7991, 1.0, 0.004391, 0.004391, 0.7835, 1.0, 0.0, 0.0, 0.7913, 1.0, 0.0, 0.0, 0.7758, 1.0, 0.0, 0.0, 0.7835, 1.0, 0.005182, 0.005182, 0.7758, 1.0, 0.0, 0.0, 0.8388, 1.0, 0.0006071, 0.0006071, 0.855, 1.0, 0.03955, 0.03955, 0.807, 1.0, 0.0137, 0.0137, 0.7991, 1.0, 0.0, 0.0, 0.7758, 1.0, 0.0, 0.0, 0.7991, 1.0, 0.005182, 0.005182, 0.7758, 1.0, 0.02315, 0.02315, 0.8714, 1.0, 0.0, 0.0, 0.8308, 1.0, 0.0, 0.0, 0.8388, 1.0, 0.0, 0.0, 0.8308, 1.0, 0.0, 0.0, 0.8388, 1.0, 0.0, 0.0, 0.7758, 1.0, 0.0, 0.0, 0.7991, 1.0, 0.0, 0.0, 0.8388, 1.0, 0.0006071, 0.0006071, 0.855, 1.0, 0.0, 0.0, 0.7913, 1.0, 0.0, 0.0, 0.7758, 1.0, 0.0006071, 0.0006071, 0.855, 1.0, 0.0, 0.0, 0.8714, 1.0, 0.0, 0.0, 0.7913, 1.0, 0.0, 0.0, 0.7913, 1.0, 0.0, 0.0, 0.8714, 1.0, 0.0, 0.0, 0.8469, 1.0, 0.0, 0.0, 0.807, 1.0, 0.0, 0.0, 0.7913, 1.0, 0.0, 0.0, 0.8469, 1.0, 0.0, 0.0, 0.8632, 1.0, 0.0, 0.0, 0.7758, 1.0, 0.0, 0.0, 0.807, 1.0, 0.0, 0.0, 0.8632, 1.0, 0.001518, 0.001518, 0.8228, 1.0, 0.0, 0.0, 0.7758, 1.0, 0.0, 0.0, 0.7758, 1.0, 0.001518, 0.001518, 0.8228, 1.0, 0.004777, 0.004777, 0.8632, 1.0, 0.0, 0.0, 0.7605, 1.0, 0.0, 0.0, 0.7758, 1.0, 0.004777, 0.004777, 0.8632, 1.0, 0.01229, 0.01229, 0.8714, 1.0, 0.0, 0.0, 0.7529, 1.0, 0.0, 0.0, 0.7605, 1.0, 0.01229, 0.01229, 0.8714, 1.0, 0.02029, 0.02029, 0.8632, 1.0, 0.0, 0.0, 0.7913, 1.0, 0.0, 0.0, 0.7529, 1.0, 0.02029, 0.02029, 0.8632, 1.0, 0.01033, 0.01033, 0.855, 1.0, 0.0009106, 0.0009106, 0.7682, 1.0, 0.0, 0.0, 0.7913, 1.0, 0.01033, 0.01033, 0.855, 1.0, 0.006049, 0.006049, 0.8714, 1.0, 0.001821, 0.001821, 0.7682, 1.0, 0.0009106, 0.0009106, 0.7682, 1.0, 0.006049, 0.006049, 0.8714, 1.0, 0.003035, 0.003035, 0.8632, 1.0, 0.0, 0.0, 0.7682, 1.0, 0.001821, 0.001821, 0.7682, 1.0, 0.003035, 0.003035, 0.8632, 1.0, 0.002428, 0.002428, 0.855, 1.0, 0.0, 0.0, 0.7682, 1.0, 0.0, 0.0, 0.7682, 1.0, 0.002428, 0.002428, 0.855, 1.0, 0.002732, 0.002732, 0.855, 1.0, 0.0, 0.0, 0.7529, 1.0, 0.0, 0.0, 0.7682, 1.0, 0.002732, 0.002732, 0.855, 1.0, 0.003347, 0.003347, 0.8469, 1.0, 0.0, 0.0, 0.7454, 1.0, 0.0, 0.0, 0.7529, 1.0, 0.003347, 0.003347, 0.8469, 1.0, 0.003035, 0.003035, 0.8469, 1.0, 0.0, 0.0, 0.807, 1.0, 0.0, 0.0, 0.7454, 1.0, 0.003035, 0.003035, 0.8469, 1.0, 0.001214, 0.001214, 0.8308, 1.0, 0.0, 0.0, 0.8148, 1.0, 0.0, 0.0, 0.807, 1.0, 0.001214, 0.001214, 0.8308, 1.0, 0.0, 0.0, 0.8228, 1.0, 0.0, 0.0, 0.8469, 1.0, 0.0, 0.0, 0.8148, 1.0, 0.0, 0.0, 0.8228, 1.0, 0.0, 0.0, 0.8469, 1.0, 0.0, 0.0, 0.8714, 1.0, 0.0, 0.0, 0.8469, 1.0, 0.0, 0.0, 0.8469, 1.0, 0.0, 0.0, 0.8148, 1.0, 0.0, 0.0, 0.8388, 1.0, 0.0, 0.0, 0.8714, 1.0, 0.0, 0.0, 0.8148, 1.0, 0.0, 0.0, 0.7682, 1.0, 0.0, 0.0, 0.807, 1.0, 0.0, 0.0, 0.8388, 1.0, 0.0, 0.0, 0.7682, 1.0, 0.0, 0.0, 0.7084, 1.0, 0.0, 0.0, 0.8228, 1.0, 0.0, 0.0, 0.807, 1.0, 0.0, 0.0, 0.7084, 1.0, 0.0, 0.0, 0.7157, 1.0, 0.0, 0.0, 0.8228, 1.0, 0.0, 0.0, 0.8228, 1.0, 0.0, 0.0, 0.7157, 1.0, 0.0, 0.0, 0.7682, 1.0, 0.0, 0.0, 0.8148, 1.0, 0.0, 0.0, 0.8228, 1.0, 0.0, 0.0, 0.7682, 1.0, 0.0, 0.0, 0.8308, 1.0, 0.0, 0.0, 0.7991, 1.0, 0.0, 0.0, 0.8148, 1.0, 0.0, 0.0, 0.8308, 1.0, 0.0, 0.0, 0.8228, 1.0, 0.0, 0.0, 0.807, 1.0, 0.0, 0.0, 0.7991, 1.0, 0.0, 0.0, 0.8228, 1.0, 0.0, 0.0, 0.8388, 1.0, 0.0, 0.0, 0.8308, 1.0, 0.0, 0.0, 0.807, 1.0, 0.0, 0.0, 0.8388, 1.0, 0.0, 0.0, 0.8632, 1.0, 0.0, 0.0, 0.8388, 1.0, 0.0, 0.0, 0.8308, 1.0, 0.0, 0.0, 0.8632, 1.0, 0.0, 0.0, 0.8714, 1.0, 0.0, 0.0, 0.8148, 1.0, 0.0, 0.0, 0.8388, 1.0, 0.0, 0.0, 0.8714, 1.0, 0.0, 0.0, 0.8632, 1.0, 0.0, 0.0, 0.8469, 1.0, 0.0, 0.0, 0.8148, 1.0, 0.0, 0.0, 0.8632, 1.0, 0.0, 0.0, 0.855, 1.0, 0.0, 0.0, 0.8308, 1.0, 0.0, 0.0, 0.8469, 1.0, 0.0, 0.0, 0.855, 1.0, 0.0, 0.0, 0.8308, 1.0, 0.0, 0.0, 0.7991, 1.0, 0.0, 0.0, 0.8308, 1.0])
me_circle.materials.append(mat_metal)
me_circle.use_remesh_preserve_volume = False
me_circle.use_remesh_preserve_attributes = False
me_circle.use_mirror_vertex_groups = False
me_circle.update()

# ---- objects
ob_plane_003 = bpy.data.objects.new('Plane.003', me_plane_007)
ob_plane_002 = bpy.data.objects.new('Plane.002', me_plane_006)
ob_plane_001 = bpy.data.objects.new('Plane.001', me_plane_005)
ob_circle_005 = bpy.data.objects.new('Circle.005', me_circle_007)
ob_circle_004 = bpy.data.objects.new('Circle.004', me_circle_006)
ob_circle_003 = bpy.data.objects.new('Circle.003', me_circle_005)
ob_circle_002 = bpy.data.objects.new('Circle.002', me_circle_004)
ob_plane = bpy.data.objects.new('Plane', me_plane_001)
ob_lamp_001 = bpy.data.objects.new('Lamp.001', light_lamp_001)
ob_circle_001 = bpy.data.objects.new('Circle.001', me_circle_002)
ob_lamp = bpy.data.objects.new('Lamp', light_lamp)
ob_circle = bpy.data.objects.new('Circle', me_circle)
ob_camera = bpy.data.objects.new('Camera', cam_camera)

# ---- transforms, parenting, visibility, modifiers, constraints
ob_plane_003.location = (0.3295, 0.464, 0.7)
ob_plane_003.rotation_euler = (1.571, -0.0, 1.571)
ob_plane_003.lock_rotations_4d = False
ob_plane_003.empty_display_type = 'ARROWS'
ob_plane_003.color = (0.0, 0.0, 0.0, 1.0)
ob_plane_003.lineart.crease_threshold = 0.0
ob_plane_002.location = (0.1662, 0.464, 0.7)
ob_plane_002.rotation_euler = (1.571, -0.0, 1.571)
ob_plane_002.lock_rotations_4d = False
ob_plane_002.empty_display_type = 'ARROWS'
ob_plane_002.color = (0.0, 0.0, 0.0, 1.0)
ob_plane_002.lineart.crease_threshold = 0.0
ob_plane_001.location = (-0.006048, 0.4686, 0.7)
ob_plane_001.rotation_euler = (1.571, -0.0, 1.571)
ob_plane_001.lock_rotations_4d = False
ob_plane_001.empty_display_type = 'ARROWS'
ob_plane_001.color = (0.0, 0.0, 0.0, 1.0)
ob_plane_001.lineart.crease_threshold = 0.0
ob_circle_005.location = (-0.4984, -0.7645, 0.348)
ob_circle_005.rotation_euler = (1.571, -0.0, 1.571)
ob_circle_005.lock_rotations_4d = False
ob_circle_005.empty_display_type = 'ARROWS'
ob_circle_005.color = (0.0, 0.0, 0.0, 1.0)
ob_circle_005.lineart.crease_threshold = 0.0
ob_circle_004.location = (-1.487, -0.7676, 0.348)
ob_circle_004.rotation_euler = (1.571, -0.0, 1.571)
ob_circle_004.lock_rotations_4d = False
ob_circle_004.empty_display_type = 'ARROWS'
ob_circle_004.color = (0.0, 0.0, 0.0, 1.0)
ob_circle_004.lineart.crease_threshold = 0.0
ob_circle_003.location = (-0.33, -0.334, 2.46)
ob_circle_003.rotation_euler = (1.571, -0.0, 1.571)
ob_circle_003.lock_rotations_4d = False
ob_circle_003.empty_display_type = 'ARROWS'
ob_circle_003.color = (0.0, 0.0, 0.0, 1.0)
ob_circle_003.lineart.crease_threshold = 0.0
ob_circle_002.location = (-0.9701, -0.3601, 2.46)
ob_circle_002.rotation_euler = (1.571, -0.0, 1.571)
ob_circle_002.lock_rotations_4d = False
ob_circle_002.empty_display_type = 'ARROWS'
ob_circle_002.color = (0.0, 0.0, 0.0, 1.0)
ob_circle_002.lineart.crease_threshold = 0.0
ob_plane.location = (-0.006048, 0.4686, 0.7)
ob_plane.rotation_euler = (1.571, -0.0, 1.571)
ob_plane.lock_rotations_4d = False
ob_plane.empty_display_type = 'ARROWS'
ob_plane.color = (0.0, 0.0, 0.0, 1.0)
ob_plane.lineart.crease_threshold = 0.0
ob_lamp_001.location = (2.2, -0.7357, 0.1295)
ob_lamp_001.rotation_euler = (1.571, -0.0, -0.0)
ob_lamp_001.lock_rotations_4d = False
ob_lamp_001.empty_display_type = 'ARROWS'
ob_lamp_001.color = (0.0, 0.0, 0.0, 1.0)
ob_lamp_001.lineart.crease_threshold = 0.0
ob_circle_001.location = (-0.0046, -0.5314, 0.7248)
ob_circle_001.rotation_euler = (1.571, -0.0, 1.571)
ob_circle_001.lock_rotations_4d = False
ob_circle_001.empty_display_type = 'ARROWS'
ob_circle_001.color = (0.0, 0.0, 0.0, 1.0)
ob_circle_001.lineart.crease_threshold = 0.0
ob_lamp.location = (-0.4982, 2.302, 1.214)
ob_lamp.rotation_euler = (1.178, -0.4255, -0.6061)
ob_lamp.lock_rotations_4d = False
ob_lamp.empty_display_type = 'ARROWS'
ob_lamp.color = (0.0, 0.0, 0.0, 1.0)
ob_lamp.lineart.crease_threshold = 0.0
ob_circle.location = (1.476e-16, 0.06532, 0.823)
ob_circle.rotation_euler = (0.004784, 0.002418, -0.003461)
ob_circle.lock_rotations_4d = False
ob_circle.empty_display_type = 'ARROWS'
ob_circle.color = (0.0, 0.0, 0.0, 1.0)
ob_circle.lineart.crease_threshold = 0.0
ob_camera.location = (-2.462, 2.646, 1.329)
ob_camera.rotation_euler = (1.349, -0.1779, -2.234)
ob_camera.lock_rotations_4d = False
ob_camera.empty_display_type = 'ARROWS'
ob_camera.color = (0.0, 0.0, 0.0, 0.0)
ob_camera.display_type = 'WIRE'
ob_camera.lineart.crease_threshold = 0.0

# ---- collection membership
col_collection_1.objects.link(ob_plane_003)
col_collection_1.objects.link(ob_plane_002)
col_collection_1.objects.link(ob_plane_001)
col_collection_1.objects.link(ob_circle_005)
col_collection_1.objects.link(ob_circle_004)
col_collection_1.objects.link(ob_circle_003)
col_collection_1.objects.link(ob_circle_002)
col_collection_1.objects.link(ob_plane)
col_collection_1.objects.link(ob_lamp_001)
col_collection_1.objects.link(ob_circle_001)
col_collection_1.objects.link(ob_lamp)
col_collection_1.objects.link(ob_circle)
col_collection_1.objects.link(ob_camera)

# ---- scene / render settings (as saved in the file)
scene.camera = ob_camera
scene.frame_start = 1; scene.frame_end = 250; scene.frame_set(56)
scene.render.engine = 'BLENDER_EEVEE_NEXT'
scene.render.image_settings.file_format = 'TARGA'
scene.render.image_settings.color_mode = 'RGB'
scene.render.image_settings.quality = 95
scene.render.image_settings.compression = 95
scene.render.resolution_x = 320
scene.render.resolution_y = 256
scene.render.fps = 25
scene.render.dither_intensity = 0.0
scene.render.use_compositing = False
scene.render.use_sequencer = False
scene.render.use_file_extension = False
scene.render.bake_bias = 0.0
scene.render.use_stamp_time = False
scene.render.use_stamp_date = False
scene.render.use_stamp_frame = False
scene.render.use_stamp_camera = False
scene.render.use_stamp_scene = False
scene.render.use_stamp_filename = False
scene.render.use_stamp_render_time = False
scene.render.stamp_font_size = 0
scene.cycles.use_denoising = False
scene.cycles.samples = 10
scene.cycles.sampling_pattern = 'TABULATED_SOBOL'
scene.cycles.light_sampling_threshold = 0.0
scene.cycles.use_adaptive_sampling = False
scene.cycles.use_light_tree = False
scene.cycles.blur_glossy = 0.0
scene.cycles.volume_bounces = 1
scene.cycles.pixel_filter_type = 'GAUSSIAN'
scene.cycles.sample_clamp_indirect = 0.0
scene.view_settings.view_transform = 'Raw'
bpy.context.view_layer.update()
